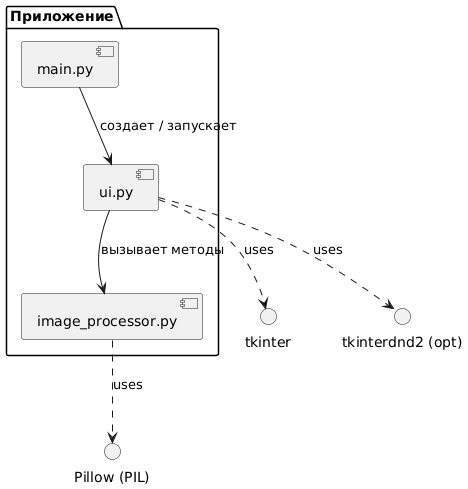

The diagram above was rendered by PlantUML. Its source (embedded in the PNG):
@startuml
package "Приложение" {
  [main.py] --> [ui.py] : создает / запускает
  [ui.py] --> [image_processor.py] : вызывает методы
}
[ui.py] ..> "tkinter" : uses
[ui.py] ..> "tkinterdnd2 (opt)" : uses
[image_processor.py] ..> "Pillow (PIL)" : uses
@enduml